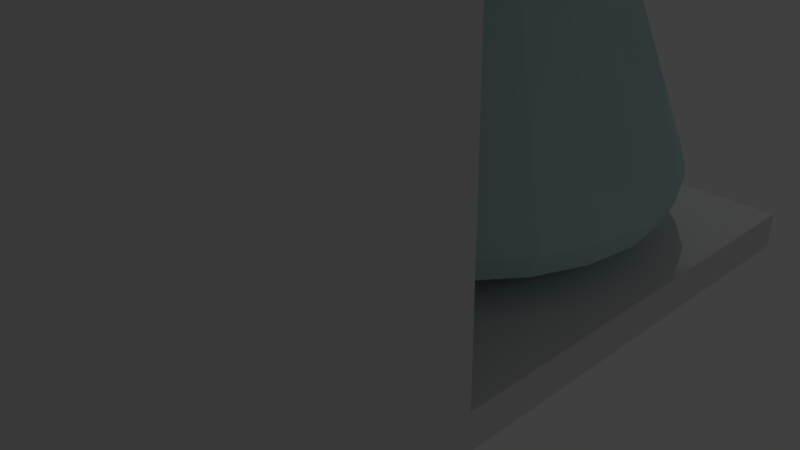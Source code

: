 # Source: coffeeMaker.blend  (saved by Blender 2.77.0; exported with 4.5.12 LTS)
import bpy
from mathutils import Matrix  # noqa: F401  (used for matrix-valued properties, if any)

bpy.ops.wm.read_factory_settings(use_empty=True)
scene = bpy.context.scene
scene.name = 'Scene'

# ---- collections
col_collection_1 = bpy.data.collections.new('Collection 1'); scene.collection.children.link(col_collection_1)

# ---- materials (node trees are filled in below, after node groups)
mat_material_001 = bpy.data.materials.new('Material.001')
mat_material_001.alpha_threshold = 0.0
mat_material_001.use_transparent_shadow = False
mat_material_001.diffuse_color = (0.5795, 0.8, 0.8, 1.0)
mat_material_001.roughness = 0.5
mat_material_001.specular_intensity = 0.8958
mat_material_002 = bpy.data.materials.new('Material.002')
mat_material_002.alpha_threshold = 0.0
mat_material_002.use_transparent_shadow = False
mat_material_002.diffuse_color = (0.2079, 0.07055, 0.01562, 1.0)
mat_material_002.roughness = 0.5
mat_material_003 = bpy.data.materials.new('Material.003')
mat_material_003.alpha_threshold = 0.0
mat_material_003.use_transparent_shadow = False
mat_material_003.diffuse_color = (0.8, 0.02959, 0.05895, 1.0)
mat_material_003.roughness = 0.5

# ---- material node trees

# ---- world
world_world = bpy.data.worlds.new('World'); scene.world = world_world
world_world.color = (0.05088, 0.05088, 0.05088)
world_world.use_sun_shadow = False
world_world.sun_shadow_jitter_overblur = 0.0
world_world.cycles.sampling_method = 'MANUAL'
world_world.light_settings.ao_factor = 0.4355

# ---- cameras
cam_camera = bpy.data.cameras.new('Camera')
cam_camera.clip_end = 100.0
cam_camera.lens = 35.0
cam_camera.sensor_width = 32.0
cam_camera.sensor_height = 18.0
cam_camera.ortho_scale = 7.314
cam_camera.dof.focus_distance = 0.0
cam_camera.dof.aperture_fstop = 128.0

# ---- lights
light_point = bpy.data.lights.new('Point', 'POINT')
light_point.transmission_factor = 0.0
light_point.energy = 100.0
light_point.shadow_buffer_clip_start = 0.5
light_point.shadow_soft_size = 0.1
light_point.shadow_maximum_resolution = 0.006
light_point.use_absolute_resolution = True
light_lamp = bpy.data.lights.new('Lamp', 'POINT')
light_lamp.transmission_factor = 0.0
light_lamp.cutoff_distance = 30.0
light_lamp.energy = 100.0
light_lamp.shadow_buffer_clip_start = 1.001
light_lamp.shadow_soft_size = 0.1
light_lamp.shadow_maximum_resolution = 0.006
light_lamp.use_absolute_resolution = True

# ---- meshes
me_cube = bpy.data.meshes.new('Cube')
me_cube.from_pydata([(-5.073, -3.351, -2.345), (-5.073, -3.351, -1.887), (-5.073, 3.374, -2.345), (-5.073, 3.374, -1.887), (2.309, -3.351, -2.345), (2.309, -3.351, -1.887), (2.309, 3.374, -2.345), (2.309, 3.374, -1.887), (-5.073, -0.7991, -1.887), (-5.073, -0.7991, -2.345), (2.309, -0.7991, -1.887), (2.309, -0.7991, -2.345), (-5.073, -0.7991, 4.983), (2.309, -3.351, 4.983), (2.309, -0.7991, 4.983), (-5.073, -3.351, 4.983), (2.309, -3.351, 7.347), (2.309, -0.7991, 7.347), (-5.073, -0.7991, 7.347), (-5.073, -3.351, 7.347), (2.309, 3.381, 4.983), (2.309, 3.381, 7.347), (-5.073, 3.381, 4.983), (-5.073, 3.381, 7.347), (1.571, -0.7991, 4.983), (0.8327, -0.7991, 4.983), (0.09445, -0.7991, 4.983), (-0.6438, -0.7991, 4.983), (-1.382, -0.7991, 4.983), (-2.12, -0.7991, 4.983), (-2.859, -0.7991, 4.983), (-3.597, -0.7991, 4.983), (-4.335, -0.7991, 4.983), (1.571, 3.381, 4.983), (0.8327, 3.381, 4.983), (0.09445, 3.381, 4.983), (-0.6438, 3.381, 4.983), (-1.382, 3.381, 4.983), (-2.12, 3.381, 4.983), (-2.859, 3.381, 4.983), (-3.597, 3.381, 4.983), (-4.335, 3.381, 4.983), (2.309, -0.3811, 4.983), (2.309, 0.03696, 4.983), (2.309, 0.455, 4.983), (2.309, 0.873, 4.983), (2.309, 1.291, 4.983), (2.309, 1.709, 4.983), (2.309, 2.127, 4.983), (2.309, 2.545, 4.983), (2.309, 2.963, 4.983), (-5.073, 2.963, 4.983), (-5.073, 2.545, 4.983), (-5.073, 2.127, 4.983), (-5.073, 1.709, 4.983), (-5.073, 1.291, 4.983), (-5.073, 0.873, 4.983), (-5.073, 0.455, 4.983), (-5.073, 0.03696, 4.983), (-5.073, -0.3811, 4.983), (1.523, 0.3602, 4.983), (1.691, 0.5526, 4.983), (1.83, 0.7764, 4.983), (1.924, 1.026, 4.983), (1.957, 1.291, 4.983), (1.924, 1.556, 4.983), (1.83, 1.806, 4.983), (1.691, 2.029, 4.983), (1.523, 2.222, 4.983), (1.282, 0.1528, 4.983), (1.282, 2.429, 4.983), (0.8278, -0.125, 4.983), (0.8278, 2.707, 4.983), (-0.03361, -0.4371, 4.983), (-0.03361, 3.019, 4.983), (-1.382, -0.598, 4.983), (-1.382, 3.18, 4.983), (-2.73, -0.4371, 4.983), (-2.73, 3.019, 4.983), (-3.592, -0.125, 4.983), (-3.592, 2.707, 4.983), (-4.046, 0.1528, 4.983), (-4.046, 2.429, 4.983), (-4.287, 0.3602, 4.983), (-4.455, 0.5526, 4.983), (-4.594, 0.7764, 4.983), (-4.688, 1.026, 4.983), (-4.721, 1.291, 4.983), (-4.688, 1.556, 4.983), (-4.594, 1.806, 4.983), (-4.455, 2.029, 4.983), (-4.287, 2.222, 4.983), (1.168, 0.474, 4.472), (1.315, 0.6429, 4.472), (1.438, 0.8393, 4.472), (1.519, 1.059, 4.472), (1.548, 1.291, 4.472), (1.519, 1.523, 4.472), (1.438, 1.743, 4.472), (1.315, 1.939, 4.472), (1.168, 2.108, 4.472), (0.9567, 0.2919, 4.472), (0.9567, 2.29, 4.472), (0.5576, 0.04811, 4.472), (0.5576, 2.534, 4.472), (-0.1985, -0.2258, 4.472), (-0.1985, 2.808, 4.472), (-1.382, -0.3671, 4.472), (-1.382, 2.949, 4.472), (-2.566, -0.2258, 4.472), (-2.566, 2.808, 4.472), (-3.322, 0.04811, 4.472), (-3.322, 2.534, 4.472), (-3.721, 0.2919, 4.472), (-3.721, 2.29, 4.472), (-3.932, 0.474, 4.472), (-4.079, 0.6429, 4.472), (-4.202, 0.8393, 4.472), (-4.283, 1.059, 4.472), (-4.312, 1.291, 4.472), (-4.283, 1.523, 4.472), (-4.202, 1.743, 4.472), (-4.079, 1.939, 4.472), (-3.932, 2.108, 4.472), (0.9655, 0.5389, 4.472), (1.101, 0.6943, 4.472), (1.214, 0.8752, 4.472), (1.289, 1.077, 4.472), (1.316, 1.291, 4.472), (1.289, 1.505, 4.472), (1.214, 1.707, 4.472), (1.101, 1.888, 4.472), (0.9655, 2.043, 4.472), (0.771, 0.3712, 4.472), (0.771, 2.211, 4.472), (0.4036, 0.1468, 4.472), (0.4036, 2.435, 4.472), (-0.2924, -0.1054, 4.472), (-0.2924, 2.687, 4.472), (-1.382, -0.2355, 4.472), (-1.382, 2.818, 4.472), (-2.472, -0.1054, 4.472), (-2.472, 2.687, 4.472), (-3.168, 0.1468, 4.472), (-3.168, 2.435, 4.472), (-3.535, 0.3712, 4.472), (-3.535, 2.211, 4.472), (-3.73, 0.5389, 4.472), (-3.865, 0.6943, 4.472), (-3.978, 0.8752, 4.472), (-4.053, 1.077, 4.472), (-4.08, 1.291, 4.472), (-4.053, 1.505, 4.472), (-3.978, 1.707, 4.472), (-3.865, 1.888, 4.472), (-3.73, 2.043, 4.472), (0.7906, 0.5949, 4.115), (0.9161, 0.7388, 4.115), (1.02, 0.9062, 4.115), (1.09, 1.093, 4.115), (1.115, 1.291, 4.115), (1.09, 1.489, 4.115), (1.02, 1.676, 4.115), (0.9161, 1.843, 4.115), (0.7906, 1.987, 4.115), (0.6106, 0.4398, 4.115), (-0.3002, 0.6784, 4.115), (-0.3002, 0.8826, 4.115), (-0.3002, 1.087, 4.115), (-0.3002, 1.291, 4.115), (-0.3002, 1.495, 4.115), (-0.3002, 1.699, 4.115), (-0.3002, 1.904, 4.115), (0.6106, 2.142, 4.115), (0.2706, 0.232, 4.115), (-0.6608, 0.6784, 4.115), (-0.6608, 0.8826, 4.115), (-0.6608, 1.087, 4.115), (-0.6608, 1.291, 4.115), (-0.6608, 1.495, 4.115), (-0.6608, 1.699, 4.115), (-0.6608, 1.904, 4.115), (0.2706, 2.35, 4.115), (-0.3736, -0.001363, 4.115), (-1.021, 0.6784, 4.115), (-1.021, 0.8826, 4.115), (-1.021, 1.087, 4.115), (-1.021, 1.291, 4.115), (-1.021, 1.495, 4.115), (-1.021, 1.699, 4.115), (-1.021, 1.904, 4.115), (-0.3736, 2.583, 4.115), (-1.382, -0.1217, 4.115), (-1.382, 0.6784, 4.115), (-1.382, 0.8826, 4.115), (-1.382, 1.087, 4.115), (-1.382, 1.291, 4.115), (-1.382, 1.495, 4.115), (-1.382, 1.699, 4.115), (-1.382, 1.904, 4.115), (-1.382, 2.704, 4.115), (-2.39, -0.001363, 4.115), (-1.743, 0.6784, 4.115), (-1.743, 0.8826, 4.115), (-1.743, 1.087, 4.115), (-1.743, 1.291, 4.115), (-1.743, 1.495, 4.115), (-1.743, 1.699, 4.115), (-1.743, 1.904, 4.115), (-2.39, 2.583, 4.115), (-3.035, 0.232, 4.115), (-2.103, 0.6784, 4.115), (-2.103, 0.8826, 4.115), (-2.103, 1.087, 4.115), (-2.103, 1.291, 4.115), (-2.103, 1.495, 4.115), (-2.103, 1.699, 4.115), (-2.103, 1.904, 4.115), (-3.035, 2.35, 4.115), (-3.375, 0.4398, 4.115), (-2.464, 0.6784, 4.115), (-2.464, 0.8826, 4.115), (-2.464, 1.087, 4.115), (-2.464, 1.291, 4.115), (-2.464, 1.495, 4.115), (-2.464, 1.699, 4.115), (-2.464, 1.904, 4.115), (-3.375, 2.142, 4.115), (-3.555, 0.5949, 4.115), (-3.68, 0.7388, 4.115), (-3.784, 0.9062, 4.115), (-3.854, 1.093, 4.115), (-3.879, 1.291, 4.115), (-3.854, 1.489, 4.115), (-3.784, 1.676, 4.115), (-3.68, 1.843, 4.115), (-3.555, 1.987, 4.115), (-1.013, -0.7991, 4.983), (-1.013, 3.381, 4.983), (-0.7078, -0.5176, 4.983), (-0.7078, 3.1, 4.983), (-0.7902, -0.2965, 4.472), (-0.7902, 2.879, 4.472), (-0.8372, -0.1704, 4.472), (-0.8372, 2.753, 4.472), (-0.8778, -0.06154, 4.115), (-1.202, 0.6784, 4.115), (-1.202, 0.8826, 4.115), (-1.202, 1.087, 4.115), (-1.202, 1.291, 4.115), (-1.202, 1.495, 4.115), (-1.202, 1.699, 4.115), (-1.202, 1.904, 4.115), (-0.8778, 2.644, 4.115), (-1.751, -0.7991, 4.983), (-1.751, 3.381, 4.983), (-2.056, -0.5176, 4.983), (-2.056, 3.1, 4.983), (-1.974, -0.2965, 4.472), (-1.974, 2.879, 4.472), (-1.927, -0.1704, 4.472), (-1.927, 2.753, 4.472), (-1.886, -0.06154, 4.115), (-1.562, 0.6784, 4.115), (-1.562, 0.8826, 4.115), (-1.562, 1.087, 4.115), (-1.562, 1.291, 4.115), (-1.562, 1.495, 4.115), (-1.562, 1.699, 4.115), (-1.562, 1.904, 4.115), (-1.886, 2.644, 4.115), (-1.382, 3.22, 4.949), (-1.382, 2.989, 4.438), (-2.056, 3.14, 4.949), (-1.974, 2.919, 4.438), (-0.7078, 3.14, 4.949), (-0.7902, 2.919, 4.438), (-1.974, 2.739, 4.164), (-1.382, 2.81, 4.164), (-0.7902, 2.739, 4.164), (-1.974, 2.779, 4.129), (-1.382, 2.85, 4.129), (-0.7902, 2.779, 4.129), (-0.7902, 2.892, 4.378), (-1.382, 2.962, 4.378), (-1.974, 2.892, 4.378), (-0.7902, 2.852, 4.412), (-1.974, 2.852, 4.412), (-1.382, 2.922, 4.412), (1.747, -1.253, 7.347), (1.747, -3.077, 7.347), (-4.511, -3.077, 7.347), (-4.511, -1.253, 7.347), (1.747, 1.735, 7.347), (-4.511, 1.735, 7.347), (1.747, -1.253, 7.846), (1.747, -3.077, 7.846), (-4.511, -3.077, 7.846), (-4.511, -1.253, 7.846), (1.747, 1.735, 7.846), (-4.511, 1.735, 7.846)], [], [(8, 3, 2, 9), (3, 7, 6, 2), (10, 5, 4, 11), (5, 1, 0, 4), (9, 2, 6, 11), (10, 7, 3, 8), (5, 10, 14, 13), (0, 9, 11, 4), (7, 10, 11, 6), (1, 8, 9, 0), (1, 5, 13, 15), (8, 1, 15, 12), (12, 15, 19, 18), (10, 8, 12, 32, 31, 30, 29, 254, 28, 237, 27, 26, 25, 24, 14), (19, 16, 290, 291), (15, 13, 16, 19), (13, 14, 17, 16), (17, 14, 42, 43, 44, 45, 46, 47, 48, 49, 50, 20, 21), (20, 33, 34, 35, 36, 238, 37, 255, 38, 39, 40, 41, 22, 23, 21), (18, 19, 291, 292), (12, 18, 23, 22, 51, 52, 53, 54, 55, 56, 57, 58, 59), (91, 51, 22, 41), (50, 68, 33, 20), (68, 70, 34, 33), (70, 72, 35, 34), (72, 74, 36, 35), (240, 76, 37, 238), (257, 78, 38, 255), (78, 80, 39, 38), (80, 82, 40, 39), (82, 91, 41, 40), (14, 24, 60, 42), (42, 60, 61, 43), (43, 61, 62, 44), (44, 62, 63, 45), (45, 63, 64, 46), (46, 64, 65, 47), (47, 65, 66, 48), (48, 66, 67, 49), (49, 67, 68, 50), (24, 25, 69, 60), (25, 26, 71, 69), (26, 27, 73, 71), (237, 28, 75, 239), (254, 29, 77, 256), (61, 60, 92, 93), (83, 84, 116, 115), (81, 83, 115, 113), (256, 77, 109, 258), (69, 71, 103, 101), (82, 80, 112, 114), (240, 74, 106, 242), (70, 68, 100, 102), (29, 30, 79, 77), (77, 79, 111, 109), (71, 73, 105, 103), (91, 82, 114, 123), (68, 67, 99, 100), (285, 284, 281, 280), (72, 70, 102, 104), (90, 91, 123, 122), (67, 66, 98, 99), (30, 31, 81, 79), (89, 90, 122, 121), (66, 65, 97, 98), (88, 89, 121, 120), (65, 64, 96, 97), (87, 88, 120, 119), (79, 81, 113, 111), (239, 75, 107, 241), (60, 69, 101, 92), (31, 32, 83, 81), (64, 63, 95, 96), (86, 87, 119, 118), (80, 78, 110, 112), (74, 72, 104, 106), (63, 62, 94, 95), (85, 86, 118, 117), (62, 61, 93, 94), (84, 85, 117, 116), (32, 12, 59, 83), (83, 59, 58, 84), (84, 58, 57, 85), (85, 57, 56, 86), (86, 56, 55, 87), (87, 55, 54, 88), (88, 54, 53, 89), (89, 53, 52, 90), (90, 52, 51, 91), (123, 114, 146, 155), (259, 108, 140, 261), (104, 102, 134, 136), (100, 99, 131, 132), (99, 98, 130, 131), (111, 113, 145, 143), (241, 107, 139, 243), (98, 97, 129, 130), (92, 101, 133, 124), (112, 110, 142, 144), (106, 104, 136, 138), (97, 96, 128, 129), (122, 123, 155, 154), (96, 95, 127, 128), (121, 122, 154, 153), (95, 94, 126, 127), (120, 121, 153, 152), (94, 93, 125, 126), (119, 120, 152, 151), (113, 115, 147, 145), (258, 109, 141, 260), (101, 103, 135, 133), (93, 92, 124, 125), (118, 119, 151, 150), (114, 112, 144, 146), (242, 106, 138, 244), (102, 100, 132, 134), (117, 118, 150, 149), (116, 117, 149, 148), (115, 116, 148, 147), (109, 111, 143, 141), (103, 105, 137, 135), (148, 149, 230, 229), (147, 148, 229, 228), (141, 143, 210, 201), (135, 137, 183, 174), (155, 146, 227, 236), (261, 140, 200, 270), (136, 134, 173, 182), (132, 131, 163, 164), (131, 130, 162, 163), (143, 145, 219, 210), (243, 139, 192, 245), (124, 133, 165, 156), (130, 129, 161, 162), (144, 142, 209, 218), (138, 136, 182, 191), (129, 128, 160, 161), (154, 155, 236, 235), (128, 127, 159, 160), (153, 154, 235, 234), (127, 126, 158, 159), (152, 153, 234, 233), (126, 125, 157, 158), (151, 152, 233, 232), (145, 147, 228, 219), (260, 141, 201, 262), (133, 135, 174, 165), (125, 124, 156, 157), (150, 151, 232, 231), (146, 144, 218, 227), (244, 138, 191, 253), (134, 132, 164, 173), (149, 150, 231, 230), (156, 165, 166, 157), (157, 166, 167, 158), (158, 167, 168, 159), (159, 168, 169, 160), (160, 169, 170, 161), (161, 170, 171, 162), (162, 171, 172, 163), (163, 172, 173, 164), (165, 174, 175, 166), (166, 175, 176, 167), (167, 176, 177, 168), (168, 177, 178, 169), (169, 178, 179, 170), (170, 179, 180, 171), (171, 180, 181, 172), (172, 181, 182, 173), (174, 183, 184, 175), (175, 184, 185, 176), (176, 185, 186, 177), (177, 186, 187, 178), (178, 187, 188, 179), (179, 188, 189, 180), (180, 189, 190, 181), (181, 190, 191, 182), (245, 192, 193, 246), (246, 193, 194, 247), (247, 194, 195, 248), (248, 195, 196, 249), (249, 196, 197, 250), (250, 197, 198, 251), (251, 198, 199, 252), (252, 199, 200, 253), (262, 201, 202, 263), (263, 202, 203, 264), (264, 203, 204, 265), (265, 204, 205, 266), (266, 205, 206, 267), (267, 206, 207, 268), (268, 207, 208, 269), (269, 208, 209, 270), (201, 210, 211, 202), (202, 211, 212, 203), (203, 212, 213, 204), (204, 213, 214, 205), (205, 214, 215, 206), (206, 215, 216, 207), (207, 216, 217, 208), (208, 217, 218, 209), (210, 219, 220, 211), (211, 220, 221, 212), (212, 221, 222, 213), (213, 222, 223, 214), (214, 223, 224, 215), (215, 224, 225, 216), (216, 225, 226, 217), (217, 226, 227, 218), (219, 228, 229, 220), (220, 229, 230, 221), (221, 230, 231, 222), (222, 231, 232, 223), (223, 232, 233, 224), (224, 233, 234, 225), (225, 234, 235, 226), (226, 235, 236, 227), (190, 252, 253, 191), (189, 251, 252, 190), (188, 250, 251, 189), (187, 249, 250, 188), (186, 248, 249, 187), (185, 247, 248, 186), (184, 246, 247, 185), (183, 245, 246, 184), (140, 244, 253, 200), (137, 243, 245, 183), (108, 242, 244, 140), (105, 241, 243, 137), (73, 239, 241, 105), (259, 257, 273, 274), (27, 237, 239, 73), (74, 240, 238, 36), (199, 269, 270, 200), (198, 268, 269, 199), (197, 267, 268, 198), (196, 266, 267, 197), (195, 265, 266, 196), (194, 264, 265, 195), (193, 263, 264, 194), (192, 262, 263, 193), (139, 260, 262, 192), (142, 261, 270, 209), (107, 258, 260, 139), (110, 259, 261, 142), (78, 257, 259, 110), (75, 256, 258, 107), (28, 254, 256, 75), (76, 257, 255, 37), (273, 271, 272, 274), (271, 275, 276, 272), (76, 240, 275, 271), (257, 76, 271, 273), (240, 242, 276, 275), (284, 283, 282, 281), (279, 278, 281, 282), (278, 277, 280, 281), (283, 286, 279, 282), (287, 285, 280, 277), (286, 288, 278, 279), (288, 287, 277, 278), (108, 259, 287, 288), (242, 108, 288, 286), (259, 274, 285, 287), (276, 242, 286, 283), (272, 276, 283, 284), (274, 272, 284, 285), (294, 292, 298, 300), (291, 290, 296, 297), (17, 21, 293, 289), (21, 23, 294, 293), (23, 18, 292, 294), (16, 17, 289, 290), (295, 298, 297, 296), (298, 295, 299, 300), (293, 294, 300, 299), (290, 289, 295, 296), (289, 293, 299, 295), (292, 291, 297, 298)])
me_cube.use_remesh_preserve_volume = False
me_cube.use_remesh_preserve_attributes = False
me_cube.use_mirror_vertex_groups = False
me_cube.update()
me_cylinder = bpy.data.meshes.new('Cylinder')
me_cylinder.from_pydata([(0.0, 0.9025, -0.7491), (-1.793e-08, 1.805, -0.5579), (0.2336, 0.8717, -0.7491), (0.4672, 1.743, -0.5579), (0.4512, 0.7816, -0.7491), (0.9025, 1.563, -0.5579), (0.6382, 0.6382, -0.7491), (1.276, 1.276, -0.5579), (0.7816, 0.4512, -0.7491), (1.563, 0.9025, -0.5579), (0.8717, 0.2336, -0.7491), (1.743, 0.4672, -0.5579), (0.9025, 6.814e-08, -0.7491), (1.805, 2.506e-07, -0.5579), (0.8717, -0.2336, -0.7491), (1.743, -0.4672, -0.5579), (0.7816, -0.4512, -0.7491), (1.563, -0.9025, -0.5579), (0.6382, -0.6382, -0.7491), (1.276, -1.276, -0.5579), (0.4513, -0.7816, -0.7491), (0.9025, -1.563, -0.5579), (0.2336, -0.8717, -0.7491), (0.4672, -1.743, -0.5579), (3.514e-07, -0.9025, -0.7491), (6.85e-07, -1.805, -0.5579), (-0.2336, -0.8717, -0.7491), (-0.4672, -1.743, -0.5579), (-0.4512, -0.7816, -0.7491), (-0.9025, -1.563, -0.5579), (-0.6382, -0.6382, -0.7491), (-1.276, -1.276, -0.5579), (-0.7816, -0.4513, -0.7491), (-1.563, -0.9025, -0.5579), (-0.8717, -0.2336, -0.7491), (-1.743, -0.4672, -0.5579), (-0.9025, -4.196e-07, -0.7804), (-1.805, -7.249e-07, -0.5579), (-0.8717, 0.2336, -0.7491), (-1.743, 0.4672, -0.5579), (-0.7816, 0.4512, -0.7491), (-1.563, 0.9025, -0.5579), (-0.6382, 0.6382, -0.7491), (-1.276, 1.276, -0.5579), (-0.4513, 0.7816, -0.7491), (-0.9025, 1.563, -0.5579), (-0.2336, 0.8717, -0.7491), (-0.4672, 1.743, -0.5579), (0.01083, 2.346, -0.2695), (0.6181, 2.267, -0.2695), (1.184, 2.032, -0.2695), (1.67, 1.659, -0.2695), (2.043, 1.173, -0.2695), (2.277, 0.6073, -0.2695), (2.357, 3.681e-07, -0.2695), (2.277, -0.6073, -0.2695), (2.043, -1.173, -0.2695), (1.67, -1.659, -0.2695), (1.184, -2.032, -0.2695), (0.6181, -2.267, -0.2695), (0.01083, -2.346, -0.2695), (-0.5965, -2.267, -0.2695), (-1.162, -2.032, -0.2695), (-1.648, -1.659, -0.2695), (-2.021, -1.173, -0.2695), (-2.256, -0.6073, -0.2695), (-2.336, -8.999e-07, -0.2695), (-2.256, 0.6073, -0.2695), (-2.021, 1.173, -0.2695), (-1.648, 1.659, -0.2695), (-1.162, 2.032, -0.2695), (-0.5965, 2.267, -0.2695), (0.01318, 2.464, 0.01672), (0.6509, 2.38, 0.01672), (1.245, 2.134, 0.01672), (1.755, 1.742, 0.01672), (2.147, 1.232, 0.01672), (2.393, 0.6377, 0.01672), (2.477, 3.982e-07, 0.01672), (2.393, -0.6377, 0.01672), (2.147, -1.232, 0.01672), (1.755, -1.742, 0.01672), (1.245, -2.134, 0.01672), (0.6509, -2.38, 0.01672), (0.01318, -2.464, 0.01672), (-0.6245, -2.38, 0.01672), (-1.219, -2.134, 0.01672), (-1.729, -1.742, 0.01672), (-2.121, -1.232, 0.01672), (-2.367, -0.6377, 0.01672), (-2.451, -9.333e-07, 0.01672), (-2.367, 0.6377, 0.01672), (-2.121, 1.232, 0.01672), (-1.729, 1.742, 0.01672), (-1.219, 2.134, 0.01672), (-0.6245, 2.38, 0.01672), (0.01318, 2.464, 0.1681), (0.6509, 2.38, 0.1681), (1.245, 2.134, 0.1681), (1.755, 1.742, 0.1681), (2.147, 1.232, 0.1681), (2.393, 0.6377, 0.1681), (2.477, 3.982e-07, 0.1681), (2.393, -0.6377, 0.1681), (2.147, -1.232, 0.1681), (1.755, -1.742, 0.1681), (1.245, -2.134, 0.1681), (0.6509, -2.38, 0.1681), (0.01318, -2.464, 0.1681), (-0.6245, -2.38, 0.1681), (-1.219, -2.134, 0.1681), (-1.729, -1.742, 0.1681), (-2.121, -1.232, 0.1681), (-2.367, -0.6377, 0.1681), (-2.451, -9.333e-07, 0.1681), (-2.367, 0.6377, 0.1681), (-2.121, 1.232, 0.1681), (-1.729, 1.742, 0.1681), (-1.219, 2.134, 0.1681), (-0.6245, 2.38, 0.1681), (0.0117, 2.39, 0.441), (0.6303, 2.308, 0.441), (1.207, 2.07, 0.441), (1.702, 1.69, 0.441), (2.081, 1.195, 0.441), (2.32, 0.6186, 0.441), (2.402, 3.782e-07, 0.441), (2.32, -0.6186, 0.441), (2.081, -1.195, 0.441), (1.702, -1.69, 0.441), (1.207, -2.07, 0.441), (0.6303, -2.308, 0.441), (0.0117, -2.39, 0.441), (-0.6069, -2.308, 0.441), (-1.183, -2.07, 0.441), (-1.678, -1.69, 0.441), (-2.058, -1.195, 0.441), (-2.297, -0.6186, 0.441), (-2.378, -9.133e-07, 0.441), (-2.297, 0.6186, 0.441), (-2.058, 1.195, 0.441), (-1.678, 1.69, 0.441), (-1.183, 2.07, 0.441), (-0.6069, 2.308, 0.441), (-0.01295, 1.157, 3.975), (0.2866, 1.118, 3.975), (0.5657, 1.002, 3.975), (0.8054, 0.8184, 3.975), (0.9893, 0.5787, 3.975), (1.105, 0.2995, 3.975), (1.144, 8.853e-08, 3.975), (1.105, -0.2995, 3.975), (0.9893, -0.5787, 3.975), (0.8054, -0.8184, 3.975), (0.5657, -1.002, 3.975), (0.2866, -1.118, 3.975), (-0.01295, -1.157, 3.975), (-0.3125, -1.118, 3.975), (-0.5916, -1.002, 3.975), (-0.8313, -0.8184, 3.975), (-1.015, -0.5787, 3.975), (-1.131, -0.2995, 3.975), (-1.17, -5.369e-07, 3.975), (-1.131, 0.2995, 3.975), (-1.015, 0.5787, 3.975), (-0.8313, 0.8184, 3.975), (-0.5916, 1.002, 3.975), (-0.3125, 1.118, 3.975), (0.0, 1.0, -1.0), (-1.987e-08, 2.0, -0.7988), (0.2588, 0.9659, -1.0), (0.5176, 1.932, -0.7988), (0.5, 0.866, -1.0), (1.0, 1.732, -0.7988), (0.7071, 0.7071, -1.0), (1.414, 1.414, -0.7988), (0.866, 0.5, -1.0), (1.732, 1.0, -0.7988), (0.9659, 0.2588, -1.0), (1.932, 0.5176, -0.7988), (1.0, 7.55e-08, -1.0), (2.0, 2.777e-07, -0.7988), (0.9659, -0.2588, -1.0), (1.932, -0.5176, -0.7988), (0.866, -0.5, -1.0), (1.732, -1.0, -0.7988), (0.7071, -0.7071, -1.0), (1.414, -1.414, -0.7988), (0.5, -0.866, -1.0), (1.0, -1.732, -0.7988), (0.2588, -0.9659, -1.0), (0.5176, -1.932, -0.7988), (3.894e-07, -1.0, -1.0), (7.59e-07, -2.0, -0.7988), (-0.2588, -0.9659, -1.0), (-0.5176, -1.932, -0.7988), (-0.5, -0.866, -1.0), (-1.0, -1.732, -0.7988), (-0.7071, -0.7071, -1.0), (-1.414, -1.414, -0.7988), (-0.866, -0.5, -1.0), (-1.732, -1.0, -0.7988), (-0.9659, -0.2588, -1.0), (-1.932, -0.5176, -0.7988), (-1.0, -4.649e-07, -1.033), (-2.0, -8.032e-07, -0.7988), (-0.9659, 0.2588, -1.0), (-1.932, 0.5176, -0.7988), (-0.866, 0.5, -1.0), (-1.732, 1.0, -0.7988), (-0.7071, 0.7071, -1.0), (-1.414, 1.414, -0.7988), (-0.5, 0.866, -1.0), (-1.0, 1.732, -0.7988), (-0.2588, 0.9659, -1.0), (-0.5176, 1.932, -0.7988), (0.012, 2.6, -0.4952), (0.6849, 2.511, -0.4952), (1.312, 2.252, -0.4952), (1.85, 1.838, -0.4952), (2.264, 1.3, -0.4952), (2.523, 0.6729, -0.4952), (2.612, 4.079e-07, -0.4952), (2.523, -0.6729, -0.4952), (2.264, -1.3, -0.4952), (1.85, -1.838, -0.4952), (1.312, -2.252, -0.4952), (0.6849, -2.511, -0.4952), (0.012, -2.6, -0.4952), (-0.6609, -2.511, -0.4952), (-1.288, -2.252, -0.4952), (-1.826, -1.838, -0.4952), (-2.24, -1.3, -0.4952), (-2.499, -0.6729, -0.4952), (-2.588, -9.972e-07, -0.4952), (-2.499, 0.6729, -0.4952), (-2.24, 1.3, -0.4952), (-1.826, 1.838, -0.4952), (-1.288, 2.252, -0.4952), (-0.6609, 2.511, -0.4952), (0.0146, 2.73, -0.1939), (0.7212, 2.637, -0.1939), (1.38, 2.364, -0.1939), (1.945, 1.93, -0.1939), (2.379, 1.365, -0.1939), (2.652, 0.7066, -0.1939), (2.745, 4.412e-07, -0.1939), (2.652, -0.7066, -0.1939), (2.379, -1.365, -0.1939), (1.945, -1.93, -0.1939), (1.38, -2.364, -0.1939), (0.7212, -2.637, -0.1939), (0.0146, -2.73, -0.1939), (-0.692, -2.637, -0.1939), (-1.35, -2.364, -0.1939), (-1.916, -1.93, -0.1939), (-2.35, -1.365, -0.1939), (-2.622, -0.7066, -0.1939), (-2.715, -1.034e-06, -0.1939), (-2.622, 0.7066, -0.1939), (-2.35, 1.365, -0.1939), (-1.916, 1.93, -0.1939), (-1.35, 2.364, -0.1939), (-0.692, 2.637, -0.1939), (0.0146, 2.73, -0.03457), (0.7212, 2.637, -0.03457), (1.38, 2.364, -0.03457), (1.945, 1.93, -0.03457), (2.379, 1.365, -0.03457), (2.652, 0.7066, -0.03457), (2.745, 4.412e-07, -0.03457), (2.652, -0.7066, -0.03457), (2.379, -1.365, -0.03457), (1.945, -1.93, -0.03457), (1.38, -2.364, -0.03457), (0.7212, -2.637, -0.03457), (0.0146, -2.73, -0.03457), (-0.692, -2.637, -0.03457), (-1.35, -2.364, -0.03457), (-1.916, -1.93, -0.03457), (-2.35, -1.365, -0.03457), (-2.622, -0.7066, -0.03457), (-2.715, -1.034e-06, -0.03457), (-2.622, 0.7066, -0.03457), (-2.35, 1.365, -0.03457), (-1.916, 1.93, -0.03457), (-1.35, 2.364, -0.03457), (-0.692, 2.637, -0.03457), (0.01296, 2.648, 0.2527), (0.6983, 2.558, 0.2527), (1.337, 2.293, 0.2527), (1.885, 1.872, 0.2527), (2.306, 1.324, 0.2527), (2.571, 0.6854, 0.2527), (2.661, 4.191e-07, 0.2527), (2.571, -0.6854, 0.2527), (2.306, -1.324, 0.2527), (1.885, -1.872, 0.2527), (1.337, -2.293, 0.2527), (0.6983, -2.558, 0.2527), (0.01296, -2.648, 0.2527), (-0.6724, -2.558, 0.2527), (-1.311, -2.293, 0.2527), (-1.86, -1.872, 0.2527), (-2.28, -1.324, 0.2527), (-2.545, -0.6854, 0.2527), (-2.635, -1.012e-06, 0.2527), (-2.545, 0.6854, 0.2527), (-2.28, 1.324, 0.2527), (-1.86, 1.872, 0.2527), (-1.311, 2.293, 0.2527), (-0.6724, 2.558, 0.2527), (-0.01435, 1.282, 3.973), (0.3175, 1.239, 3.973), (0.6268, 1.111, 3.973), (0.8924, 0.9068, 3.973), (1.096, 0.6412, 3.973), (1.224, 0.3319, 3.973), (1.268, 9.809e-08, 3.973), (1.224, -0.3319, 3.973), (1.096, -0.6412, 3.973), (0.8924, -0.9068, 3.973), (0.6268, -1.111, 3.973), (0.3175, -1.239, 3.973), (-0.01435, -1.282, 3.973), (-0.3463, -1.239, 3.973), (-0.6555, -1.111, 3.973), (-0.9211, -0.9068, 3.973), (-1.125, -0.6412, 3.973), (-1.253, -0.3319, 3.973), (-1.297, -5.949e-07, 3.973), (-1.253, 0.3319, 3.973), (-1.125, 0.6412, 3.973), (-0.9211, 0.9068, 3.973), (-0.6555, 1.111, 3.973), (-0.3463, 1.239, 3.973), (1.854e-09, 0.8526, -0.6329), (-1.509e-08, 1.705, -0.4418), (0.2207, 0.8235, -0.6329), (0.4413, 1.647, -0.4418), (0.4263, 0.7384, -0.6329), (0.8526, 1.477, -0.4418), (0.6029, 0.6029, -0.6329), (1.206, 1.206, -0.4418), (0.7384, 0.4263, -0.6329), (1.477, 0.8526, -0.4418), (0.8235, 0.2207, -0.6329), (1.647, 0.4413, -0.4418), (0.8526, 5.668e-08, -0.6329), (1.705, 2.29e-07, -0.4418), (0.8235, -0.2207, -0.6329), (1.647, -0.4413, -0.4418), (0.7384, -0.4263, -0.6329), (1.477, -0.8526, -0.4418), (0.6029, -0.6029, -0.6329), (1.206, -1.206, -0.4418), (0.4263, -0.7384, -0.6329), (0.8526, -1.477, -0.4418), (0.2207, -0.8235, -0.6329), (0.4413, -1.647, -0.4418), (3.339e-07, -0.8526, -0.6329), (6.489e-07, -1.705, -0.4418), (-0.2207, -0.8235, -0.6329), (-0.4413, -1.647, -0.4418), (-0.4263, -0.7384, -0.6329), (-0.8526, -1.477, -0.4418), (-0.6029, -0.6029, -0.6329), (-1.206, -1.206, -0.4418), (-0.7384, -0.4263, -0.6329), (-1.477, -0.8526, -0.4418), (-0.8235, -0.2207, -0.6329), (-1.647, -0.4413, -0.4418), (-0.8526, -4.041e-07, -0.6643), (-1.705, -6.925e-07, -0.4418), (-0.8235, 0.2207, -0.6329), (-1.647, 0.4413, -0.4418), (-0.7384, 0.4263, -0.6329), (-1.477, 0.8526, -0.4418), (-0.6029, 0.6029, -0.6329), (-1.206, 1.206, -0.4418), (-0.4263, 0.7384, -0.6329), (-0.8526, 1.477, -0.4418), (-0.2207, 0.8235, -0.6329), (-0.4413, 1.647, -0.4418), (0.01023, 2.217, -0.1534), (0.584, 2.141, -0.1534), (1.119, 1.92, -0.1534), (1.578, 1.567, -0.1534), (1.93, 1.108, -0.1534), (2.151, 0.5737, -0.1534), (2.227, 3.401e-07, -0.1534), (2.151, -0.5737, -0.1534), (1.93, -1.108, -0.1534), (1.578, -1.567, -0.1534), (1.119, -1.92, -0.1534), (0.584, -2.141, -0.1534), (0.01023, -2.217, -0.1534), (-0.5635, -2.141, -0.1534), (-1.098, -1.92, -0.1534), (-1.557, -1.567, -0.1534), (-1.91, -1.108, -0.1534), (-2.131, -0.5737, -0.1534), (-2.207, -8.579e-07, -0.1534), (-2.131, 0.5737, -0.1534), (-1.91, 1.108, -0.1534), (-1.557, 1.567, -0.1534), (-1.098, 1.92, -0.1534), (-0.5635, 2.141, -0.1534), (0.01245, 2.328, 0.1329), (0.6149, 2.248, 0.1329), (1.176, 2.016, 0.1329), (1.658, 1.646, 0.1329), (2.028, 1.164, 0.1329), (2.261, 0.6024, 0.1329), (2.34, 3.685e-07, 0.1329), (2.261, -0.6024, 0.1329), (2.028, -1.164, 0.1329), (1.658, -1.646, 0.1329), (1.176, -2.016, 0.1329), (0.6149, -2.248, 0.1329), (0.01245, -2.328, 0.1329), (-0.59, -2.248, 0.1329), (-1.151, -2.016, 0.1329), (-1.633, -1.646, 0.1329), (-2.003, -1.164, 0.1329), (-2.236, -0.6024, 0.1329), (-2.315, -8.894e-07, 0.1329), (-2.236, 0.6024, 0.1329), (-2.003, 1.164, 0.1329), (-1.633, 1.646, 0.1329), (-1.151, 2.016, 0.1329), (-0.59, 2.248, 0.1329), (0.01245, 2.328, 0.2842), (0.6149, 2.248, 0.2842), (1.176, 2.016, 0.2842), (1.658, 1.646, 0.2842), (2.028, 1.164, 0.2842), (2.261, 0.6024, 0.2842), (2.34, 3.685e-07, 0.2842), (2.261, -0.6024, 0.2842), (2.028, -1.164, 0.2842), (1.658, -1.646, 0.2842), (1.176, -2.016, 0.2842), (0.6149, -2.248, 0.2842), (0.01245, -2.328, 0.2842), (-0.59, -2.248, 0.2842), (-1.151, -2.016, 0.2842), (-1.633, -1.646, 0.2842), (-2.003, -1.164, 0.2842), (-2.236, -0.6024, 0.2842), (-2.315, -8.894e-07, 0.2842), (-2.236, 0.6024, 0.2842), (-2.003, 1.164, 0.2842), (-1.633, 1.646, 0.2842), (-1.151, 2.016, 0.2842), (-0.59, 2.248, 0.2842), (0.01105, 2.258, 0.5572), (0.5954, 2.181, 0.5572), (1.14, 1.955, 0.5572), (1.608, 1.596, 0.5572), (1.966, 1.129, 0.5572), (2.192, 0.5843, 0.5572), (2.269, 3.496e-07, 0.5572), (2.192, -0.5843, 0.5572), (1.966, -1.129, 0.5572), (1.608, -1.596, 0.5572), (1.14, -1.955, 0.5572), (0.5954, -2.181, 0.5572), (0.01105, -2.258, 0.5572), (-0.5733, -2.181, 0.5572), (-1.118, -1.955, 0.5572), (-1.585, -1.596, 0.5572), (-1.944, -1.129, 0.5572), (-2.17, -0.5843, 0.5572), (-2.247, -8.705e-07, 0.5572), (-2.17, 0.5843, 0.5572), (-1.944, 1.129, 0.5572), (-1.585, 1.596, 0.5572), (-1.118, 1.955, 0.5572), (-0.5733, 2.181, 0.5572), (-0.001415, 1.719, 2.057), (0.4409, 1.661, 2.057), (0.8531, 1.49, 2.057), (1.207, 1.219, 2.057), (1.479, 0.8648, 2.057), (1.649, 0.4527, 2.057), (1.708, 0.01036, 2.057), (1.649, -0.432, 2.057), (1.479, -0.8441, 2.057), (1.207, -1.198, 2.057), (0.8531, -1.47, 2.057), (0.4409, -1.64, 2.057), (-0.001414, -1.699, 2.057), (-0.4437, -1.64, 2.057), (-0.8559, -1.47, 2.057), (-1.21, -1.198, 2.057), (-1.481, -0.8441, 2.057), (-1.652, -0.432, 2.057), (-1.71, 0.01036, 2.057), (-1.652, 0.4527, 2.057), (-1.481, 0.8648, 2.057), (-1.21, 1.219, 2.057), (-0.8559, 1.49, 2.057), (-0.4437, 1.661, 2.057), (1.242e-09, -1.201e-07, 2.06), (-0.6029, 1.021, 4.005), (-0.8473, 0.8336, 4.005), (-1.035, 0.5892, 4.005), (-1.153, 0.3046, 4.005), (-1.193, -0.0008579, 4.005), (-1.153, -0.3063, 4.005), (-1.035, -0.5909, 4.005), (-0.8473, -0.8353, 4.005), (-0.6029, -1.023, 4.005), (-0.3183, -1.141, 4.005), (-0.01283, -1.181, 4.005), (0.2926, -1.141, 4.005), (0.5772, -1.023, 4.005), (0.8216, -0.8353, 4.005), (1.009, -0.5909, 4.005), (1.127, -0.3063, 4.005), (1.167, -0.0008573, 4.005), (1.127, 0.3046, 4.005), (1.009, 0.5892, 4.005), (0.8216, 0.8336, 4.005), (0.5772, 1.021, 4.005), (-0.01283, 1.179, 4.005), (0.2926, 1.139, 4.005), (-0.3183, 1.139, 4.005), (0.3242, 1.262, 4.003), (-0.01425, 1.307, 4.003), (0.6396, 1.132, 4.003), (0.9104, 0.9238, 4.003), (1.118, 0.6529, 4.003), (1.249, 0.3376, 4.003), (1.293, -0.0008572, 4.003), (1.249, -0.3393, 4.003), (1.118, -0.6547, 4.003), (0.9104, -0.9255, 4.003), (0.6396, -1.133, 4.003), (0.3242, -1.264, 4.003), (-0.01425, -1.308, 4.003), (-0.3527, -1.264, 4.003), (-0.6681, -1.133, 4.003), (-0.9389, -0.9255, 4.003), (-1.147, -0.6547, 4.003), (-1.277, -0.3393, 4.003), (-1.322, -0.000858, 4.003), (-1.277, 0.3376, 4.003), (-1.147, 0.6529, 4.003), (-0.9389, 0.9238, 4.003), (-0.6681, 1.132, 4.003), (-0.3527, 1.262, 4.003), (-0.3527, 1.262, 4.329), (-0.668, 1.132, 4.329), (-0.9388, 0.9238, 4.329), (-1.147, 0.6529, 4.329), (-1.277, 0.3376, 4.329), (-1.322, -0.000858, 4.329), (-1.277, -0.3393, 4.329), (-1.147, -0.6547, 4.329), (-0.9388, -0.9255, 4.329), (-0.668, -1.133, 4.329), (-0.3527, -1.264, 4.329), (-0.01422, -1.308, 4.329), (0.3242, -1.264, 4.329), (0.6396, -1.133, 4.329), (0.9104, -0.9255, 4.329), (1.118, -0.6547, 4.329), (1.249, -0.3393, 4.329), (1.293, -0.0008572, 4.329), (1.249, 0.3376, 4.329), (1.118, 0.6529, 4.329), (0.9104, 0.9238, 4.329), (0.6396, 1.132, 4.329), (0.3242, 1.262, 4.329), (-0.01422, 1.307, 4.329), (-0.01279, 1.179, 4.332), (-0.3182, 1.139, 4.332), (-0.6029, 1.021, 4.332), (-0.8473, 0.8336, 4.332), (-1.035, 0.5892, 4.332), (-1.153, 0.3046, 4.332), (-1.193, -0.0008579, 4.332), (-1.153, -0.3063, 4.332), (-1.035, -0.5909, 4.332), (-0.8473, -0.8353, 4.332), (-0.6029, -1.023, 4.332), (-0.3182, -1.141, 4.332), (-0.01279, -1.181, 4.332), (0.2926, -1.141, 4.332), (0.5773, -1.023, 4.332), (0.8217, -0.8353, 4.332), (1.009, -0.5909, 4.332), (1.127, -0.3063, 4.332), (1.167, -0.0008573, 4.332), (1.127, 0.3046, 4.332), (1.009, 0.5892, 4.332), (0.8217, 0.8336, 4.332), (0.5773, 1.021, 4.332), (0.2926, 1.139, 4.332), (-0.3526, 1.262, 4.657), (-0.668, 1.132, 4.657), (-0.9388, 0.9238, 4.657), (-1.147, 0.6529, 4.657), (-1.277, 0.3376, 4.657), (-1.322, -0.000858, 4.657), (-1.277, -0.3393, 4.657), (-1.147, -0.6547, 4.657), (-0.9388, -0.9255, 4.657), (-0.668, -1.133, 4.657), (-0.3526, -1.361, 4.657), (-0.01419, -1.61, 4.657), (0.3242, -1.361, 4.657), (0.6396, -1.133, 4.657), (0.9104, -0.9255, 4.657), (1.118, -0.6547, 4.657), (1.249, -0.3393, 4.657), (1.293, -0.0008572, 4.657), (1.249, 0.3376, 4.657), (1.118, 0.6529, 4.657), (0.9104, 0.9238, 4.657), (0.6396, 1.132, 4.657), (0.3242, 1.262, 4.657), (-0.01419, 1.307, 4.657), (-0.01276, 1.179, 4.659), (-0.3182, 1.139, 4.659), (-0.6028, 1.021, 4.659), (-0.8472, 0.8336, 4.659), (-1.035, 0.5892, 4.659), (-1.153, 0.3046, 4.659), (-1.193, -0.0008579, 4.659), (-1.153, -0.3063, 4.659), (-1.035, -0.5909, 4.659), (-0.8472, -0.8353, 4.659), (-0.6028, -1.023, 4.659), (-0.3182, -1.238, 4.659), (-0.01276, -1.482, 4.659), (0.2927, -1.238, 4.659), (0.5773, -1.023, 4.659), (0.8217, -0.8353, 4.659), (1.009, -0.5909, 4.659), (1.127, -0.3063, 4.659), (1.167, -0.0008573, 4.659), (1.127, 0.3046, 4.659), (1.009, 0.5892, 4.659), (0.8217, 0.8336, 4.659), (0.5773, 1.021, 4.659), (0.2927, 1.139, 4.659), (0.3242, 1.264, 4.736), (-0.01419, 1.308, 4.736), (-0.01276, 1.181, 4.738), (-0.3182, 1.14, 4.738), (0.2927, 1.14, 4.738), (-0.3526, 1.264, 4.736), (0.3242, 1.251, 4.814), (-0.01419, 1.282, 4.783), (-0.01276, 1.194, 4.875), (-0.3182, 1.166, 4.903), (0.2927, 1.166, 4.903), (-0.3526, 1.251, 4.814), (0.3242, 1.282, 4.85), (-0.01419, 1.299, 4.809), (-0.01276, 1.254, 4.928), (-0.3182, 1.239, 4.965), (0.2927, 1.239, 4.965), (-0.3526, 1.282, 4.85), (0.3242, 1.343, 4.877), (-0.01419, 1.344, 4.832), (-0.01276, 1.344, 4.96), (-0.3182, 1.343, 5.0), (0.2927, 1.343, 5.0), (-0.3526, 1.343, 4.877), (0.3242, 1.553, 4.877), (-0.01418, 1.554, 4.833), (-0.01276, 1.554, 4.96), (-0.3182, 1.553, 5.0), (0.2927, 1.553, 5.0), (-0.3526, 1.553, 4.877), (0.3242, 1.631, 4.882), (-0.01418, 1.613, 4.841), (-0.01276, 1.667, 4.957), (-0.3182, 1.683, 4.993), (0.2927, 1.683, 4.993), (-0.3526, 1.631, 4.882), (0.3242, 1.688, 4.859), (-0.01418, 1.655, 4.829), (-0.01276, 1.749, 4.915), (-0.3182, 1.778, 4.943), (0.2927, 1.778, 4.943), (-0.3526, 1.688, 4.859), (0.3242, 1.772, 4.772), (-0.01418, 1.731, 4.755), (-0.01276, 1.85, 4.802), (-0.3182, 1.887, 4.817), (0.2927, 1.887, 4.817), (-0.3526, 1.772, 4.772), (0.3243, 3.05, 1.572), (-0.01417, 3.009, 1.555), (-0.01275, 3.127, 1.602), (-0.3182, 3.164, 1.618), (0.2927, 3.164, 1.618), (-0.3526, 3.05, 1.572)], [], [(0, 1, 3, 2), (2, 3, 5, 4), (4, 5, 7, 6), (6, 7, 9, 8), (8, 9, 11, 10), (10, 11, 13, 12), (12, 13, 15, 14), (14, 15, 17, 16), (16, 17, 19, 18), (18, 19, 21, 20), (20, 21, 23, 22), (22, 23, 25, 24), (24, 25, 27, 26), (26, 27, 29, 28), (28, 29, 31, 30), (30, 31, 33, 32), (32, 33, 35, 34), (34, 35, 37, 36), (36, 37, 39, 38), (38, 39, 41, 40), (40, 41, 43, 42), (42, 43, 45, 44), (7, 5, 50, 51), (44, 45, 47, 46), (46, 47, 1, 0), (0, 2, 4, 6, 8, 10, 12, 14, 16, 18, 20, 22, 24, 26, 28, 30, 32, 34, 36, 38, 40, 42, 44, 46), (59, 58, 82, 83), (17, 15, 55, 56), (3, 1, 48, 49), (27, 25, 60, 61), (37, 35, 65, 66), (47, 45, 70, 71), (13, 11, 53, 54), (23, 21, 58, 59), (33, 31, 63, 64), (43, 41, 68, 69), (9, 7, 51, 52), (19, 17, 56, 57), (29, 27, 61, 62), (39, 37, 66, 67), (1, 47, 71, 48), (5, 3, 49, 50), (15, 13, 54, 55), (25, 23, 59, 60), (35, 33, 64, 65), (45, 43, 69, 70), (11, 9, 52, 53), (21, 19, 57, 58), (31, 29, 62, 63), (41, 39, 67, 68), (91, 90, 114, 115), (52, 51, 75, 76), (60, 59, 83, 84), (53, 52, 76, 77), (67, 66, 90, 91), (61, 60, 84, 85), (54, 53, 77, 78), (68, 67, 91, 92), (62, 61, 85, 86), (55, 54, 78, 79), (69, 68, 92, 93), (63, 62, 86, 87), (56, 55, 79, 80), (70, 69, 93, 94), (49, 48, 72, 73), (64, 63, 87, 88), (57, 56, 80, 81), (71, 70, 94, 95), (50, 49, 73, 74), (65, 64, 88, 89), (58, 57, 81, 82), (48, 71, 95, 72), (51, 50, 74, 75), (66, 65, 89, 90), (103, 102, 126, 127), (85, 84, 108, 109), (78, 77, 101, 102), (92, 91, 115, 116), (86, 85, 109, 110), (79, 78, 102, 103), (93, 92, 116, 117), (87, 86, 110, 111), (80, 79, 103, 104), (94, 93, 117, 118), (73, 72, 96, 97), (88, 87, 111, 112), (81, 80, 104, 105), (95, 94, 118, 119), (74, 73, 97, 98), (89, 88, 112, 113), (82, 81, 105, 106), (72, 95, 119, 96), (75, 74, 98, 99), (90, 89, 113, 114), (83, 82, 106, 107), (76, 75, 99, 100), (84, 83, 107, 108), (77, 76, 100, 101), (129, 128, 152, 153), (117, 116, 140, 141), (111, 110, 134, 135), (104, 103, 127, 128), (118, 117, 141, 142), (97, 96, 120, 121), (112, 111, 135, 136), (105, 104, 128, 129), (119, 118, 142, 143), (98, 97, 121, 122), (113, 112, 136, 137), (106, 105, 129, 130), (96, 119, 143, 120), (99, 98, 122, 123), (114, 113, 137, 138), (107, 106, 130, 131), (100, 99, 123, 124), (108, 107, 131, 132), (101, 100, 124, 125), (115, 114, 138, 139), (109, 108, 132, 133), (102, 101, 125, 126), (116, 115, 139, 140), (110, 109, 133, 134), (143, 142, 166, 167), (122, 121, 145, 146), (137, 136, 160, 161), (130, 129, 153, 154), (120, 143, 167, 144), (123, 122, 146, 147), (138, 137, 161, 162), (131, 130, 154, 155), (124, 123, 147, 148), (132, 131, 155, 156), (125, 124, 148, 149), (139, 138, 162, 163), (133, 132, 156, 157), (126, 125, 149, 150), (140, 139, 163, 164), (134, 133, 157, 158), (127, 126, 150, 151), (141, 140, 164, 165), (135, 134, 158, 159), (128, 127, 151, 152), (142, 141, 165, 166), (121, 120, 144, 145), (136, 135, 159, 160), (168, 169, 171, 170), (170, 171, 173, 172), (172, 173, 175, 174), (174, 175, 177, 176), (176, 177, 179, 178), (178, 179, 181, 180), (180, 181, 183, 182), (182, 183, 185, 184), (184, 185, 187, 186), (186, 187, 189, 188), (188, 189, 191, 190), (190, 191, 193, 192), (192, 193, 195, 194), (194, 195, 197, 196), (196, 197, 199, 198), (198, 199, 201, 200), (200, 201, 203, 202), (202, 203, 205, 204), (204, 205, 207, 206), (206, 207, 209, 208), (208, 209, 211, 210), (210, 211, 213, 212), (175, 173, 218, 219), (212, 213, 215, 214), (214, 215, 169, 168), (168, 170, 172, 174, 176, 178, 180, 182, 184, 186, 188, 190, 192, 194, 196, 198, 200, 202, 204, 206, 208, 210, 212, 214), (227, 226, 250, 251), (185, 183, 223, 224), (171, 169, 216, 217), (195, 193, 228, 229), (205, 203, 233, 234), (215, 213, 238, 239), (181, 179, 221, 222), (191, 189, 226, 227), (201, 199, 231, 232), (211, 209, 236, 237), (177, 175, 219, 220), (187, 185, 224, 225), (197, 195, 229, 230), (207, 205, 234, 235), (169, 215, 239, 216), (173, 171, 217, 218), (183, 181, 222, 223), (193, 191, 227, 228), (203, 201, 232, 233), (213, 211, 237, 238), (179, 177, 220, 221), (189, 187, 225, 226), (199, 197, 230, 231), (209, 207, 235, 236), (259, 258, 282, 283), (220, 219, 243, 244), (228, 227, 251, 252), (221, 220, 244, 245), (235, 234, 258, 259), (229, 228, 252, 253), (222, 221, 245, 246), (236, 235, 259, 260), (230, 229, 253, 254), (223, 222, 246, 247), (237, 236, 260, 261), (231, 230, 254, 255), (224, 223, 247, 248), (238, 237, 261, 262), (217, 216, 240, 241), (232, 231, 255, 256), (225, 224, 248, 249), (239, 238, 262, 263), (218, 217, 241, 242), (233, 232, 256, 257), (226, 225, 249, 250), (216, 239, 263, 240), (219, 218, 242, 243), (234, 233, 257, 258), (271, 270, 294, 295), (253, 252, 276, 277), (246, 245, 269, 270), (260, 259, 283, 284), (254, 253, 277, 278), (247, 246, 270, 271), (261, 260, 284, 285), (255, 254, 278, 279), (248, 247, 271, 272), (262, 261, 285, 286), (241, 240, 264, 265), (256, 255, 279, 280), (249, 248, 272, 273), (263, 262, 286, 287), (242, 241, 265, 266), (257, 256, 280, 281), (250, 249, 273, 274), (240, 263, 287, 264), (243, 242, 266, 267), (258, 257, 281, 282), (251, 250, 274, 275), (244, 243, 267, 268), (252, 251, 275, 276), (245, 244, 268, 269), (297, 296, 320, 321), (285, 284, 308, 309), (279, 278, 302, 303), (272, 271, 295, 296), (286, 285, 309, 310), (265, 264, 288, 289), (280, 279, 303, 304), (273, 272, 296, 297), (287, 286, 310, 311), (266, 265, 289, 290), (281, 280, 304, 305), (274, 273, 297, 298), (264, 287, 311, 288), (267, 266, 290, 291), (282, 281, 305, 306), (275, 274, 298, 299), (268, 267, 291, 292), (276, 275, 299, 300), (269, 268, 292, 293), (283, 282, 306, 307), (277, 276, 300, 301), (270, 269, 293, 294), (284, 283, 307, 308), (278, 277, 301, 302), (311, 310, 334, 335), (290, 289, 313, 314), (305, 304, 328, 329), (298, 297, 321, 322), (288, 311, 335, 312), (291, 290, 314, 315), (306, 305, 329, 330), (299, 298, 322, 323), (292, 291, 315, 316), (300, 299, 323, 324), (293, 292, 316, 317), (307, 306, 330, 331), (301, 300, 324, 325), (294, 293, 317, 318), (308, 307, 331, 332), (302, 301, 325, 326), (295, 294, 318, 319), (309, 308, 332, 333), (303, 302, 326, 327), (296, 295, 319, 320), (310, 309, 333, 334), (289, 288, 312, 313), (304, 303, 327, 328), (155, 154, 517, 516), (318, 319, 536, 535), (144, 167, 528, 526), (331, 332, 549, 548), (154, 153, 518, 517), (317, 318, 535, 534), (167, 166, 505, 528), (330, 331, 548, 547), (153, 152, 519, 518), (316, 317, 534, 533), (166, 165, 506, 505), (329, 330, 547, 546), (152, 151, 520, 519), (315, 316, 533, 532), (165, 164, 507, 506), (328, 329, 546, 545), (151, 150, 521, 520), (314, 315, 532, 531), (164, 163, 508, 507), (327, 328, 545, 544), (150, 149, 522, 521), (313, 314, 531, 529), (163, 162, 509, 508), (326, 327, 544, 543), (336, 337, 339, 338), (338, 339, 341, 340), (340, 341, 343, 342), (342, 343, 345, 344), (344, 345, 347, 346), (346, 347, 349, 348), (348, 349, 351, 350), (350, 351, 353, 352), (352, 353, 355, 354), (354, 355, 357, 356), (356, 357, 359, 358), (358, 359, 361, 360), (360, 361, 363, 362), (362, 363, 365, 364), (364, 365, 367, 366), (366, 367, 369, 368), (368, 369, 371, 370), (370, 371, 373, 372), (372, 373, 375, 374), (374, 375, 377, 376), (376, 377, 379, 378), (378, 379, 381, 380), (343, 341, 386, 387), (380, 381, 383, 382), (382, 383, 337, 336), (336, 338, 340, 342, 344, 346, 348, 350, 352, 354, 356, 358, 360, 362, 364, 366, 368, 370, 372, 374, 376, 378, 380, 382), (395, 394, 418, 419), (353, 351, 391, 392), (339, 337, 384, 385), (363, 361, 396, 397), (373, 371, 401, 402), (383, 381, 406, 407), (349, 347, 389, 390), (359, 357, 394, 395), (369, 367, 399, 400), (379, 377, 404, 405), (345, 343, 387, 388), (355, 353, 392, 393), (365, 363, 397, 398), (375, 373, 402, 403), (337, 383, 407, 384), (341, 339, 385, 386), (351, 349, 390, 391), (361, 359, 395, 396), (371, 369, 400, 401), (381, 379, 405, 406), (347, 345, 388, 389), (357, 355, 393, 394), (367, 365, 398, 399), (377, 375, 403, 404), (427, 426, 450, 451), (388, 387, 411, 412), (396, 395, 419, 420), (389, 388, 412, 413), (403, 402, 426, 427), (397, 396, 420, 421), (390, 389, 413, 414), (404, 403, 427, 428), (398, 397, 421, 422), (391, 390, 414, 415), (405, 404, 428, 429), (399, 398, 422, 423), (392, 391, 415, 416), (406, 405, 429, 430), (385, 384, 408, 409), (400, 399, 423, 424), (393, 392, 416, 417), (407, 406, 430, 431), (386, 385, 409, 410), (401, 400, 424, 425), (394, 393, 417, 418), (384, 407, 431, 408), (387, 386, 410, 411), (402, 401, 425, 426), (439, 438, 462, 463), (421, 420, 444, 445), (414, 413, 437, 438), (428, 427, 451, 452), (422, 421, 445, 446), (415, 414, 438, 439), (429, 428, 452, 453), (423, 422, 446, 447), (416, 415, 439, 440), (430, 429, 453, 454), (409, 408, 432, 433), (424, 423, 447, 448), (417, 416, 440, 441), (431, 430, 454, 455), (410, 409, 433, 434), (425, 424, 448, 449), (418, 417, 441, 442), (408, 431, 455, 432), (411, 410, 434, 435), (426, 425, 449, 450), (419, 418, 442, 443), (412, 411, 435, 436), (420, 419, 443, 444), (413, 412, 436, 437), (465, 464, 488, 489), (453, 452, 476, 477), (447, 446, 470, 471), (440, 439, 463, 464), (454, 453, 477, 478), (433, 432, 456, 457), (448, 447, 471, 472), (441, 440, 464, 465), (455, 454, 478, 479), (434, 433, 457, 458), (449, 448, 472, 473), (442, 441, 465, 466), (432, 455, 479, 456), (435, 434, 458, 459), (450, 449, 473, 474), (443, 442, 466, 467), (436, 435, 459, 460), (444, 443, 467, 468), (437, 436, 460, 461), (451, 450, 474, 475), (445, 444, 468, 469), (438, 437, 461, 462), (452, 451, 475, 476), (446, 445, 469, 470), (479, 478, 502, 503), (458, 457, 481, 482), (473, 472, 496, 497), (466, 465, 489, 490), (456, 479, 503, 480), (459, 458, 482, 483), (474, 473, 497, 498), (467, 466, 490, 491), (460, 459, 483, 484), (468, 467, 491, 492), (461, 460, 484, 485), (475, 474, 498, 499), (469, 468, 492, 493), (462, 461, 485, 486), (476, 475, 499, 500), (470, 469, 493, 494), (463, 462, 486, 487), (477, 476, 500, 501), (471, 470, 494, 495), (464, 463, 487, 488), (478, 477, 501, 502), (457, 456, 480, 481), (472, 471, 495, 496), (485, 484, 504), (500, 499, 504), (493, 492, 504), (486, 485, 504), (501, 500, 504), (494, 493, 504), (487, 486, 504), (502, 501, 504), (495, 494, 504), (488, 487, 504), (503, 502, 504), (481, 480, 504), (496, 495, 504), (489, 488, 504), (480, 503, 504), (482, 481, 504), (497, 496, 504), (490, 489, 504), (483, 482, 504), (498, 497, 504), (491, 490, 504), (484, 483, 504), (499, 498, 504), (492, 491, 504), (548, 549, 556, 557), (522, 523, 597, 596), (535, 536, 569, 570), (509, 510, 584, 583), (549, 550, 555, 556), (521, 522, 596, 595), (536, 537, 568, 569), (508, 509, 583, 582), (550, 551, 554, 555), (520, 521, 595, 594), (537, 538, 567, 568), (507, 508, 582, 581), (551, 552, 553, 554), (519, 520, 594, 593), (538, 539, 566, 567), (506, 507, 581, 580), (539, 540, 565, 566), (505, 506, 580, 579), (518, 519, 593, 592), (540, 541, 564, 565), (528, 505, 579, 578), (517, 518, 592, 591), (541, 542, 563, 564), (526, 528, 578, 577), (332, 333, 550, 549), (319, 320, 537, 536), (156, 155, 516, 515), (333, 334, 551, 550), (320, 321, 538, 537), (157, 156, 515, 514), (334, 335, 552, 551), (321, 322, 539, 538), (158, 157, 514, 513), (335, 312, 530, 552), (145, 144, 526, 527), (322, 323, 540, 539), (159, 158, 513, 512), (146, 145, 527, 525), (323, 324, 541, 540), (160, 159, 512, 511), (147, 146, 525, 524), (324, 325, 542, 541), (161, 160, 511, 510), (148, 147, 524, 523), (325, 326, 543, 542), (162, 161, 510, 509), (312, 313, 529, 530), (149, 148, 523, 522), (557, 556, 604, 605), (597, 598, 646, 645), (570, 569, 617, 618), (583, 584, 632, 631), (556, 555, 603, 604), (596, 597, 645, 644), (569, 568, 616, 617), (582, 583, 631, 630), (555, 554, 602, 603), (595, 596, 644, 643), (568, 567, 615, 616), (581, 582, 630, 629), (554, 553, 601, 602), (594, 595, 643, 642), (567, 566, 614, 615), (580, 581, 629, 628), (593, 594, 642, 641), (566, 565, 613, 614), (579, 580, 628, 627), (592, 593, 641, 640), (565, 564, 612, 613), (578, 579, 627, 626), (591, 592, 640, 639), (564, 563, 611, 612), (510, 511, 585, 584), (534, 535, 570, 571), (523, 524, 598, 597), (552, 530, 576, 553), (547, 548, 557, 558), (511, 512, 586, 585), (533, 534, 571, 572), (524, 525, 599, 598), (546, 547, 558, 559), (512, 513, 587, 586), (532, 533, 572, 573), (525, 527, 600, 599), (545, 546, 559, 560), (513, 514, 588, 587), (531, 532, 573, 574), (527, 526, 577, 600), (544, 545, 560, 561), (514, 515, 589, 588), (529, 531, 574, 575), (543, 544, 561, 562), (515, 516, 590, 589), (530, 529, 575, 576), (542, 543, 562, 563), (516, 517, 591, 590), (641, 642, 617, 616), (626, 627, 602, 601), (624, 623, 649, 650), (633, 634, 609, 608), (640, 641, 616, 615), (648, 625, 651, 653), (647, 648, 623, 622), (632, 633, 608, 607), (639, 640, 615, 614), (646, 647, 622, 621), (631, 632, 607, 606), (638, 639, 614, 613), (645, 646, 621, 620), (630, 631, 606, 605), (637, 638, 613, 612), (644, 645, 620, 619), (629, 630, 605, 604), (636, 637, 612, 611), (643, 644, 619, 618), (628, 629, 604, 603), (635, 636, 611, 610), (642, 643, 618, 617), (627, 628, 603, 602), (634, 635, 610, 609), (584, 585, 633, 632), (571, 570, 618, 619), (598, 599, 647, 646), (558, 557, 605, 606), (585, 586, 634, 633), (572, 571, 619, 620), (599, 600, 648, 647), (559, 558, 606, 607), (586, 587, 635, 634), (573, 572, 620, 621), (600, 577, 625, 648), (560, 559, 607, 608), (587, 588, 636, 635), (574, 573, 621, 622), (553, 576, 624, 601), (561, 560, 608, 609), (588, 589, 637, 636), (575, 574, 622, 623), (562, 561, 609, 610), (589, 590, 638, 637), (576, 575, 623, 624), (563, 562, 610, 611), (590, 591, 639, 638), (577, 578, 626, 625), (654, 650, 656, 660), (649, 653, 659, 655), (601, 624, 650, 654), (625, 626, 652, 651), (623, 648, 653, 649), (626, 601, 654, 652), (659, 657, 663, 665), (658, 660, 666, 664), (651, 652, 658, 657), (652, 654, 660, 658), (653, 651, 657, 659), (650, 649, 655, 656), (666, 662, 668, 672), (661, 665, 671, 667), (656, 655, 661, 662), (655, 659, 665, 661), (660, 656, 662, 666), (657, 658, 664, 663), (668, 667, 673, 674), (671, 669, 675, 677), (663, 664, 670, 669), (664, 666, 672, 670), (665, 663, 669, 671), (662, 661, 667, 668), (676, 678, 684, 682), (675, 676, 682, 681), (667, 671, 677, 673), (672, 668, 674, 678), (669, 670, 676, 675), (670, 672, 678, 676), (679, 683, 689, 685), (680, 679, 685, 686), (677, 675, 681, 683), (674, 673, 679, 680), (673, 677, 683, 679), (678, 674, 680, 684), (689, 687, 693, 695), (688, 690, 696, 694), (684, 680, 686, 690), (681, 682, 688, 687), (682, 684, 690, 688), (683, 681, 687, 689), (696, 692, 698, 702), (691, 695, 701, 697), (686, 685, 691, 692), (685, 689, 695, 691), (690, 686, 692, 696), (687, 688, 694, 693), (701, 699, 698, 697), (699, 700, 702, 698), (693, 694, 700, 699), (694, 696, 702, 700), (695, 693, 699, 701), (692, 691, 697, 698)])
me_cylinder.polygons.foreach_set('material_index', [0, 0, 0, 0, 0, 0, 0, 0, 0, 0, 0, 0, 0, 0, 0, 0, 0, 0, 0, 0, 0, 0, 0, 0, 0, 0, 0, 0, 0, 0, 0, 0, 0, 0, 0, 0, 0, 0, 0, 0, 0, 0, 0, 0, 0, 0, 0, 0, 0, 0, 0, 0, 0, 0, 0, 0, 0, 0, 0, 0, 0, 0, 0, 0, 0, 0, 0, 0, 0, 0, 0, 0, 0, 0, 0, 0, 0, 0, 0, 0, 0, 0, 0, 0, 0, 0, 0, 0, 0, 0, 0, 0, 0, 0, 0, 0, 0, 0, 0, 0, 0, 0, 0, 0, 0, 0, 0, 0, 0, 0, 0, 0, 0, 0, 0, 0, 0, 0, 0, 0, 0, 0, 0, 0, 0, 0, 0, 0, 0, 0, 0, 0, 0, 0, 0, 0, 0, 0, 0, 0, 0, 0, 0, 0, 0, 0, 0, 0, 0, 0, 0, 0, 0, 0, 0, 0, 0, 0, 0, 0, 0, 0, 0, 0, 0, 0, 0, 0, 0, 0, 0, 0, 0, 0, 0, 0, 0, 0, 0, 0, 0, 0, 0, 0, 0, 0, 0, 0, 0, 0, 0, 0, 0, 0, 0, 0, 0, 0, 0, 0, 0, 0, 0, 0, 0, 0, 0, 0, 0, 0, 0, 0, 0, 0, 0, 0, 0, 0, 0, 0, 0, 0, 0, 0, 0, 0, 0, 0, 0, 0, 0, 0, 0, 0, 0, 0, 0, 0, 0, 0, 0, 0, 0, 0, 0, 0, 0, 0, 0, 0, 0, 0, 0, 0, 0, 0, 0, 0, 0, 0, 0, 0, 0, 0, 0, 0, 0, 0, 0, 0, 0, 0, 0, 0, 0, 0, 0, 0, 0, 0, 0, 0, 0, 0, 0, 0, 0, 0, 0, 0, 0, 2, 0, 2, 0, 2, 0, 2, 0, 2, 0, 2, 0, 2, 0, 2, 0, 2, 0, 2, 0, 2, 0, 2, 1, 1, 1, 1, 1, 1, 1, 1, 1, 1, 1, 1, 1, 1, 1, 1, 1, 1, 1, 1, 1, 1, 1, 1, 1, 1, 1, 1, 1, 1, 1, 1, 1, 1, 1, 1, 1, 1, 1, 1, 1, 1, 1, 1, 1, 1, 1, 1, 1, 1, 1, 1, 1, 1, 1, 1, 1, 1, 1, 1, 1, 1, 1, 1, 1, 1, 1, 1, 1, 1, 1, 1, 1, 1, 1, 1, 1, 1, 1, 1, 1, 1, 1, 1, 1, 1, 1, 1, 1, 1, 1, 1, 1, 1, 1, 1, 1, 1, 1, 1, 1, 1, 1, 1, 1, 1, 1, 1, 1, 1, 1, 1, 1, 1, 1, 1, 1, 1, 1, 1, 1, 1, 1, 1, 1, 1, 1, 1, 1, 1, 1, 1, 1, 1, 1, 1, 1, 1, 1, 1, 1, 1, 1, 1, 1, 1, 1, 1, 1, 1, 1, 1, 1, 1, 1, 1, 1, 1, 1, 1, 1, 1, 1, 1, 1, 1, 1, 1, 1, 2, 2, 2, 2, 2, 2, 2, 2, 2, 2, 2, 2, 2, 2, 2, 2, 2, 2, 2, 2, 2, 2, 2, 2, 2, 2, 0, 2, 2, 0, 2, 2, 0, 2, 0, 2, 0, 0, 2, 0, 0, 2, 0, 0, 2, 0, 2, 0, 2, 2, 2, 2, 2, 2, 2, 2, 2, 2, 2, 2, 2, 2, 2, 2, 2, 2, 2, 2, 2, 2, 2, 2, 2, 2, 2, 2, 2, 2, 2, 2, 2, 2, 2, 2, 2, 2, 2, 2, 2, 2, 2, 2, 2, 2, 2, 2, 2, 2, 2, 2, 2, 2, 2, 2, 2, 2, 2, 2, 2, 2, 2, 2, 2, 2, 2, 2, 2, 2, 2, 2, 2, 2, 2, 2, 2, 2, 2, 2, 2, 2, 2, 2, 2, 2, 2, 2, 2, 2, 2, 2, 2, 2, 2, 2, 2, 2, 2, 2, 2, 2, 2, 2, 2, 2, 2, 2, 2, 2, 2, 2, 2, 2, 2, 2, 2, 2, 2, 2, 2, 2, 2, 2, 2, 2, 2, 2, 2, 2, 2, 2, 2, 2, 2, 2, 2, 2, 2, 2, 2, 2, 2, 2, 2, 2, 2, 2, 2, 2])
me_cylinder.materials.append(mat_material_001)
me_cylinder.materials.append(mat_material_002)
me_cylinder.materials.append(mat_material_003)
me_cylinder.use_remesh_preserve_volume = False
me_cylinder.use_remesh_preserve_attributes = False
me_cylinder.use_mirror_vertex_groups = False
me_cylinder.update()

# ---- objects
ob_cube = bpy.data.objects.new('Cube', me_cube)
ob_point = bpy.data.objects.new('Point', light_point)
ob_cylinder = bpy.data.objects.new('Cylinder', me_cylinder)
ob_lamp = bpy.data.objects.new('Lamp', light_lamp)
ob_camera = bpy.data.objects.new('Camera', cam_camera)

# ---- transforms, parenting, visibility, modifiers, constraints
ob_cube.location = (1.556, -0.7738, 2.321)
ob_cube.scale = (0.7944, 1.369, 1.0)
ob_cube.lineart.crease_threshold = 0.0
ob_point.location = (0.542, 4.699, 9.935)
ob_point.hide_viewport = True
ob_point.lineart.crease_threshold = 0.0
ob_cylinder.location = (0.4544, 1.054, 1.368)
ob_cylinder.lineart.crease_threshold = 0.0
ob_lamp.location = (0.5341, -4.614, 9.972)
ob_lamp.rotation_euler = (0.6503, 0.05522, 1.866)
ob_lamp.lock_rotations_4d = False
ob_lamp.empty_display_type = 'ARROWS'
ob_lamp.color = (0.0, 0.0, 0.0, 0.0)
ob_lamp.hide_viewport = True
ob_lamp.lineart.crease_threshold = 0.0
ob_camera.location = (7.481, -6.508, 5.344)
ob_camera.rotation_euler = (1.109, 0.01082, 0.8149)
ob_camera.lock_rotations_4d = False
ob_camera.empty_display_type = 'ARROWS'
ob_camera.color = (0.0, 0.0, 0.0, 0.0)
ob_camera.display_type = 'WIRE'
ob_camera.lineart.crease_threshold = 0.0

# ---- collection membership
col_collection_1.objects.link(ob_cube)
col_collection_1.objects.link(ob_point)
col_collection_1.objects.link(ob_cylinder)
col_collection_1.objects.link(ob_lamp)
col_collection_1.objects.link(ob_camera)

# ---- scene / render settings (as saved in the file)
scene.camera = ob_camera
scene.frame_start = 1; scene.frame_end = 1; scene.frame_set(1)
scene.render.engine = 'BLENDER_EEVEE_NEXT'
scene.render.resolution_percentage = 50
scene.render.dither_intensity = 0.0
scene.render.line_thickness = 3.0
scene.cycles.use_denoising = False
scene.cycles.samples = 128
scene.cycles.sampling_pattern = 'TABULATED_SOBOL'
scene.cycles.light_sampling_threshold = 0.0
scene.cycles.use_adaptive_sampling = False
scene.cycles.use_light_tree = False
scene.cycles.blur_glossy = 0.0
scene.cycles.sample_clamp_indirect = 0.0
scene.view_settings.view_transform = 'Standard'
bpy.context.view_layer.update()
